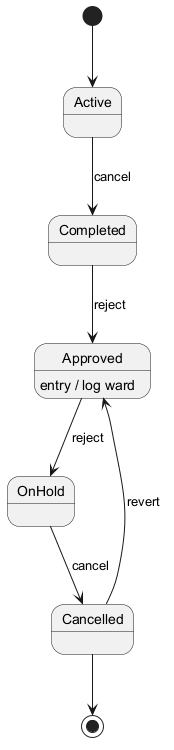

The diagram above was rendered by PlantUML. Its source (embedded in the PNG):
@startuml
skinparam backgroundColor #FFFFFF
skinparam classBackgroundColor #F1F8E9
skinparam classBorderColor #33691E
[*] --> Active
Active --> Completed : cancel
Completed --> Approved : reject
Approved --> OnHold : reject
Approved : entry / log ward
OnHold --> Cancelled : cancel
Cancelled --> Approved : revert
Cancelled --> [*]
@enduml